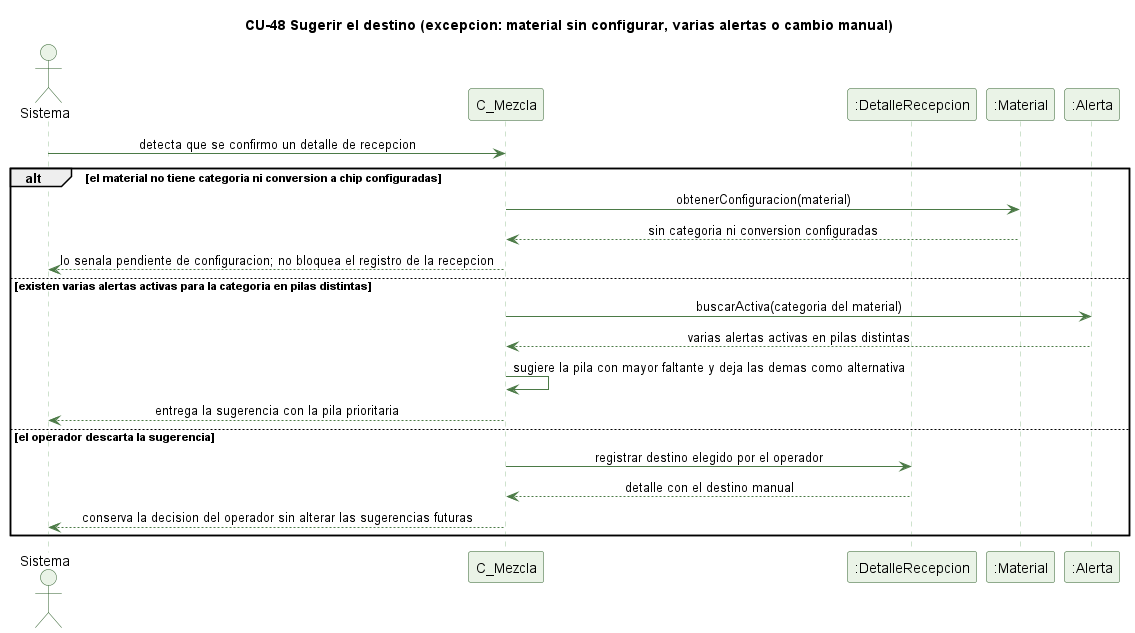

The diagram above was rendered by PlantUML. Its source (embedded in the PNG):
@startuml cu48-sugerir-destino-excepcion
' CU-48 Sugiriendo el destino de un material recibido - flujo de excepcion
skinparam backgroundColor #FFFFFF
skinparam shadowing false
skinparam defaultFontName Helvetica
skinparam sequenceMessageAlign center
skinparam ParticipantBackgroundColor #EAF3E7
skinparam ParticipantBorderColor #2E5E2A
skinparam ActorBackgroundColor #EAF3E7
skinparam ActorBorderColor #2E5E2A
skinparam sequenceLifeLineBorderColor #9CC49A
skinparam ArrowColor #4B7A46

title CU-48 Sugerir el destino (excepcion: material sin configurar, varias alertas o cambio manual)

actor Sistema
participant "C_Mezcla" as C
participant ":DetalleRecepcion" as DR
participant ":Material" as M
participant ":Alerta" as A

Sistema -> C : detecta que se confirmo un detalle de recepcion
alt el material no tiene categoria ni conversion a chip configuradas
  C -> M : obtenerConfiguracion(material)
  M --> C : sin categoria ni conversion configuradas
  C --> Sistema : lo senala pendiente de configuracion; no bloquea el registro de la recepcion
else existen varias alertas activas para la categoria en pilas distintas
  C -> A : buscarActiva(categoria del material)
  A --> C : varias alertas activas en pilas distintas
  C -> C : sugiere la pila con mayor faltante y deja las demas como alternativa
  C --> Sistema : entrega la sugerencia con la pila prioritaria
else el operador descarta la sugerencia
  C -> DR : registrar destino elegido por el operador
  DR --> C : detalle con el destino manual
  C --> Sistema : conserva la decision del operador sin alterar las sugerencias futuras
end

@enduml